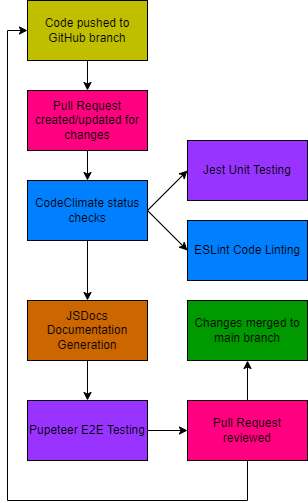

The diagram above was exported from draw.io. Its source (the exported page's mxGraphModel, read from the mxfile embedded in the PNG):
<mxGraphModel dx="1367" dy="566" grid="1" gridSize="10" guides="1" tooltips="1" connect="1" arrows="1" fold="1" page="1" pageScale="1" pageWidth="850" pageHeight="1100" math="0" shadow="0">
  <root>
    <mxCell id="0" />
    <mxCell id="1" parent="0" />
    <mxCell id="11" style="edgeStyle=none;html=1;exitX=0.5;exitY=1;exitDx=0;exitDy=0;entryX=0.5;entryY=0;entryDx=0;entryDy=0;" edge="1" parent="1" source="2" target="3">
      <mxGeometry relative="1" as="geometry" />
    </mxCell>
    <mxCell id="2" value="Code pushed to GitHub branch" style="rounded=0;whiteSpace=wrap;html=1;fillColor=#BFBF00;" vertex="1" parent="1">
      <mxGeometry x="40" y="250" width="120" height="60" as="geometry" />
    </mxCell>
    <mxCell id="10" style="edgeStyle=none;html=1;exitX=0.5;exitY=1;exitDx=0;exitDy=0;entryX=0.5;entryY=0;entryDx=0;entryDy=0;" edge="1" parent="1" source="3" target="4">
      <mxGeometry relative="1" as="geometry" />
    </mxCell>
    <mxCell id="3" value="Pull Request created/updated for changes" style="rounded=0;whiteSpace=wrap;html=1;fillColor=#FF0080;" vertex="1" parent="1">
      <mxGeometry x="40" y="340" width="120" height="60" as="geometry" />
    </mxCell>
    <mxCell id="8" style="edgeStyle=none;html=1;exitX=1;exitY=0.5;exitDx=0;exitDy=0;entryX=0;entryY=0.5;entryDx=0;entryDy=0;" edge="1" parent="1" source="4" target="5">
      <mxGeometry relative="1" as="geometry" />
    </mxCell>
    <mxCell id="9" style="edgeStyle=none;html=1;exitX=1;exitY=0.5;exitDx=0;exitDy=0;entryX=0;entryY=0.5;entryDx=0;entryDy=0;" edge="1" parent="1" source="4" target="6">
      <mxGeometry relative="1" as="geometry" />
    </mxCell>
    <mxCell id="12" style="edgeStyle=none;html=1;exitX=0.5;exitY=1;exitDx=0;exitDy=0;entryX=0.5;entryY=0;entryDx=0;entryDy=0;" edge="1" parent="1" source="4" target="7">
      <mxGeometry relative="1" as="geometry" />
    </mxCell>
    <mxCell id="4" value="CodeClimate status checks" style="rounded=0;whiteSpace=wrap;html=1;fillColor=#007FFF;" vertex="1" parent="1">
      <mxGeometry x="40" y="430" width="120" height="60" as="geometry" />
    </mxCell>
    <mxCell id="5" value="Jest Unit Testing" style="rounded=0;whiteSpace=wrap;html=1;fillColor=#9933FF;" vertex="1" parent="1">
      <mxGeometry x="200" y="390" width="120" height="60" as="geometry" />
    </mxCell>
    <mxCell id="6" value="ESLint Code Linting" style="rounded=0;whiteSpace=wrap;html=1;fillColor=#007FFF;" vertex="1" parent="1">
      <mxGeometry x="200" y="470" width="120" height="60" as="geometry" />
    </mxCell>
    <mxCell id="29" style="edgeStyle=none;html=1;exitX=0.5;exitY=1;exitDx=0;exitDy=0;entryX=0.5;entryY=0;entryDx=0;entryDy=0;" edge="1" parent="1" source="7" target="24">
      <mxGeometry relative="1" as="geometry" />
    </mxCell>
    <mxCell id="7" value="JSDocs Documentation Generation" style="rounded=0;whiteSpace=wrap;html=1;fillColor=#CC6600;" vertex="1" parent="1">
      <mxGeometry x="40" y="550" width="120" height="60" as="geometry" />
    </mxCell>
    <mxCell id="28" style="edgeStyle=none;html=1;exitX=0.5;exitY=0;exitDx=0;exitDy=0;entryX=0.5;entryY=1;entryDx=0;entryDy=0;" edge="1" parent="1" source="13" target="15">
      <mxGeometry relative="1" as="geometry" />
    </mxCell>
    <mxCell id="13" value="Pull Request reviewed" style="rounded=0;whiteSpace=wrap;html=1;fillColor=#FF0080;" vertex="1" parent="1">
      <mxGeometry x="200" y="650" width="120" height="60" as="geometry" />
    </mxCell>
    <mxCell id="15" value="Changes merged to main branch" style="rounded=0;whiteSpace=wrap;html=1;fillColor=#009900;" vertex="1" parent="1">
      <mxGeometry x="200" y="550" width="120" height="60" as="geometry" />
    </mxCell>
    <mxCell id="21" value="" style="endArrow=none;html=1;" edge="1" parent="1">
      <mxGeometry width="50" height="50" relative="1" as="geometry">
        <mxPoint x="20" y="750" as="sourcePoint" />
        <mxPoint x="20" y="280" as="targetPoint" />
      </mxGeometry>
    </mxCell>
    <mxCell id="22" value="" style="endArrow=classic;html=1;entryX=0;entryY=0.5;entryDx=0;entryDy=0;" edge="1" parent="1" target="2">
      <mxGeometry width="50" height="50" relative="1" as="geometry">
        <mxPoint x="20" y="280" as="sourcePoint" />
        <mxPoint x="70" y="230" as="targetPoint" />
      </mxGeometry>
    </mxCell>
    <mxCell id="27" style="edgeStyle=none;html=1;exitX=1;exitY=0.5;exitDx=0;exitDy=0;entryX=0;entryY=0.5;entryDx=0;entryDy=0;" edge="1" parent="1" source="24" target="13">
      <mxGeometry relative="1" as="geometry" />
    </mxCell>
    <mxCell id="24" value="Pupeteer E2E Testing" style="rounded=0;whiteSpace=wrap;html=1;fillColor=#9933FF;" vertex="1" parent="1">
      <mxGeometry x="40" y="650" width="120" height="60" as="geometry" />
    </mxCell>
    <mxCell id="30" value="" style="endArrow=none;html=1;" edge="1" parent="1">
      <mxGeometry width="50" height="50" relative="1" as="geometry">
        <mxPoint x="20" y="750" as="sourcePoint" />
        <mxPoint x="260" y="750" as="targetPoint" />
      </mxGeometry>
    </mxCell>
    <mxCell id="32" value="" style="endArrow=none;html=1;entryX=0.5;entryY=1;entryDx=0;entryDy=0;" edge="1" parent="1" target="13">
      <mxGeometry width="50" height="50" relative="1" as="geometry">
        <mxPoint x="260" y="750" as="sourcePoint" />
        <mxPoint x="310" y="700" as="targetPoint" />
      </mxGeometry>
    </mxCell>
  </root>
</mxGraphModel>